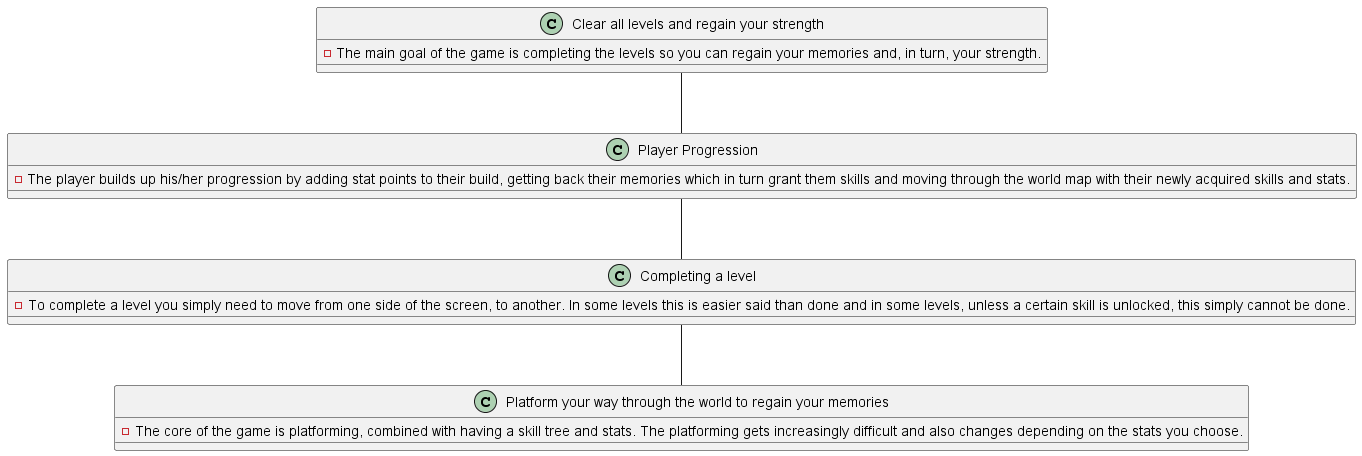

The diagram above was rendered by PlantUML. Its source (embedded in the PNG):
@startuml CoreMechanicsDiagram

class "Clear all levels and regain your strength" {
  - The main goal of the game is completing the levels so you can regain your memories and, in turn, your strength.
}

class "Player Progression" {
  - The player builds up his/her progression by adding stat points to their build, getting back their memories which in turn grant them skills and moving through the world map with their newly acquired skills and stats.
}

class "Completing a level" {
  - To complete a level you simply need to move from one side of the screen, to another. In some levels this is easier said than done and in some levels, unless a certain skill is unlocked, this simply cannot be done.
}

class "Platform your way through the world to regain your memories" {
  - The core of the game is platforming, combined with having a skill tree and stats. The platforming gets increasingly difficult and also changes depending on the stats you choose.
}

"Clear all levels and regain your strength" -- "Player Progression"
"Player Progression" -- "Completing a level"
"Completing a level" -- "Platform your way through the world to regain your memories"

@enduml